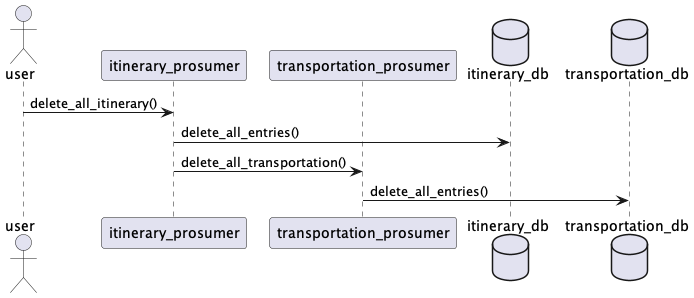

The diagram above was rendered by PlantUML. Its source (embedded in the PNG):
@startuml
actor user
participant itinerary_prosumer as is
participant transportation_prosumer as tp
database itinerary_db as idb
database transportation_db as tdb

user -> is : delete_all_itinerary()

is -> idb : delete_all_entries()

is -> tp : delete_all_transportation()

tp -> tdb : delete_all_entries()

@enduml